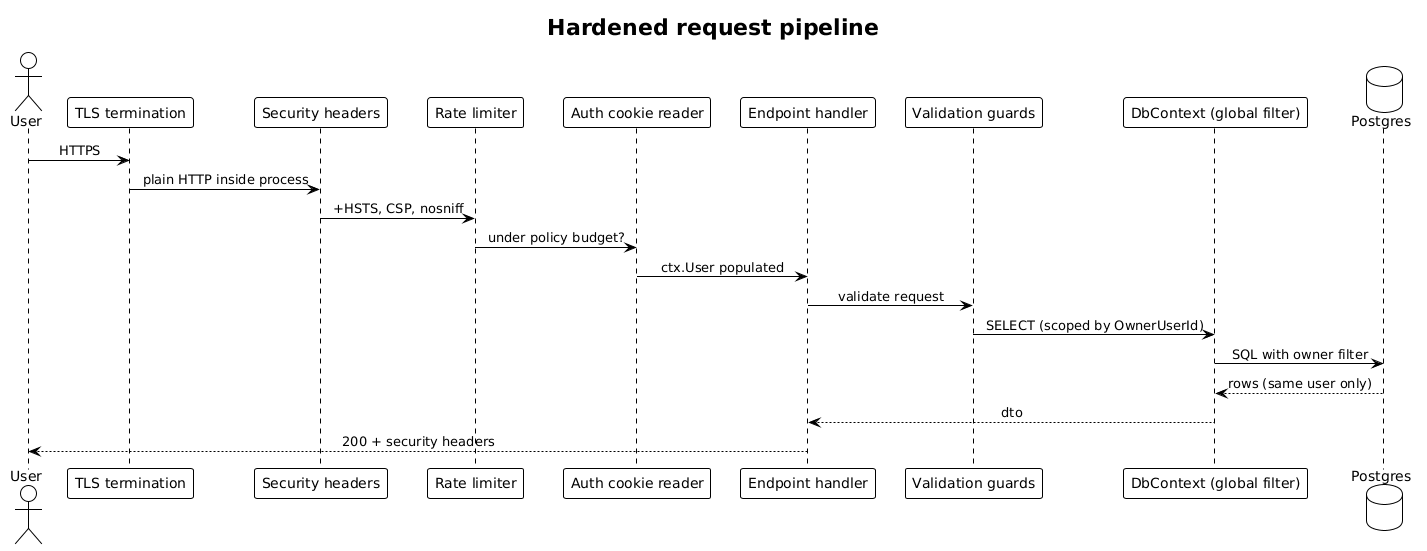

The diagram above was rendered by PlantUML. Its source (embedded in the PNG):
@startuml
!theme plain
skinparam sequenceMessageAlign center

title Hardened request pipeline

actor User
participant "TLS termination" as TLS
participant "Security headers" as SH
participant "Rate limiter" as RL
participant "Auth cookie reader" as AUTH
participant "Endpoint handler" as EP
participant "Validation guards" as V
participant "DbContext (global filter)" as CTX
database "Postgres" as DB

User -> TLS: HTTPS
TLS -> SH: plain HTTP inside process
SH -> RL: +HSTS, CSP, nosniff
RL -> AUTH: under policy budget?
AUTH -> EP: ctx.User populated
EP -> V: validate request
V -> CTX: SELECT (scoped by OwnerUserId)
CTX -> DB: SQL with owner filter
DB --> CTX: rows (same user only)
CTX --> EP: dto
EP --> User: 200 + security headers
@enduml